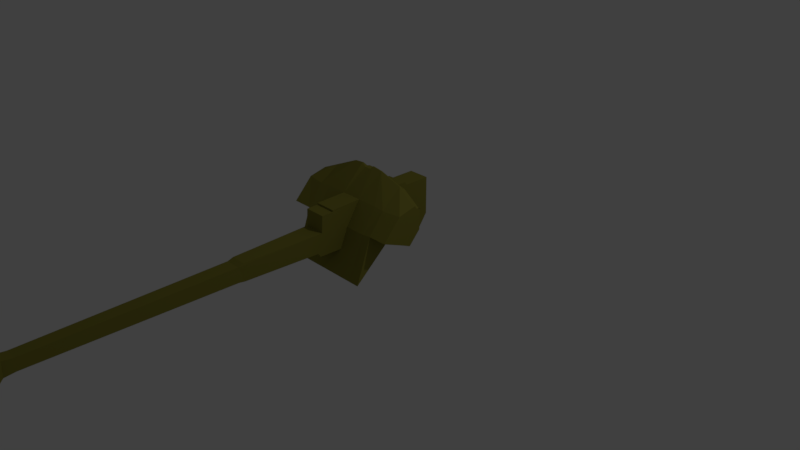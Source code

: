 # Source: Artiglieria_-_Cannone.blend  (saved by Blender 2.79.0; exported with 4.5.12 LTS)
import bpy
from mathutils import Matrix  # noqa: F401  (used for matrix-valued properties, if any)

bpy.ops.wm.read_factory_settings(use_empty=True)
scene = bpy.context.scene
scene.name = 'Scene'

# ---- collections
col_collection_1 = bpy.data.collections.new('Collection 1'); scene.collection.children.link(col_collection_1)

# ---- materials (node trees are filled in below, after node groups)
mat_material = bpy.data.materials.new('Material')
mat_material.alpha_threshold = 0.0
mat_material.use_transparent_shadow = False
mat_material.diffuse_color = (0.2502, 0.2307, 0.0382, 1.0)
mat_material.roughness = 0.5
mat_material.line_color = (0.0, 0.0, 0.0, 1.0)

# ---- material node trees

# ---- world
world_world = bpy.data.worlds.new('World'); scene.world = world_world
world_world.color = (0.05088, 0.05088, 0.05088)
world_world.use_sun_shadow = False
world_world.sun_shadow_jitter_overblur = 0.0
world_world.cycles.sampling_method = 'MANUAL'

# ---- cameras
cam_camera = bpy.data.cameras.new('Camera')
cam_camera.clip_end = 100.0
cam_camera.lens = 35.0
cam_camera.sensor_width = 32.0
cam_camera.sensor_height = 18.0
cam_camera.ortho_scale = 7.314
cam_camera.dof.focus_distance = 0.0
cam_camera.dof.aperture_fstop = 128.0

# ---- lights
light_lamp = bpy.data.lights.new('Lamp', 'POINT')
light_lamp.transmission_factor = 0.0
light_lamp.cutoff_distance = 30.0
light_lamp.energy = 100.0
light_lamp.shadow_buffer_clip_start = 1.001
light_lamp.shadow_soft_size = 0.1
light_lamp.shadow_maximum_resolution = 0.006
light_lamp.use_absolute_resolution = True

# ---- meshes
me_cube_001 = bpy.data.meshes.new('Cube.001')
me_cube_001.from_pydata([(-0.1701, 0.07639, 0.1916), (0.1156, 0.07639, 0.1916), (0.1156, 0.09057, 0.1916), (-0.1701, 0.09057, 0.1916), (0.1156, 0.07639, 0.3016), (-0.1701, 0.07639, 0.3016), (-0.1701, 0.03385, 0.1649), (-0.1701, 0.09057, 0.1352), (-0.1701, 0.05483, 0.2957), (0.1156, 0.05483, 0.2957), (0.1156, 0.03385, 0.1649), (-0.8691, -0.09211, 0.5956), (0.1156, 0.09057, 0.1352), (-0.1701, 0.1462, 0.1381), (0.1156, 0.1462, 0.1381), (-0.1701, 0.1705, 0.3165), (0.1156, 0.1705, 0.3165), (-0.1701, 0.1705, 0.8277), (0.1156, 0.1705, 0.8277), (-0.1701, 0.1042, 0.8277), (0.1156, 0.1042, 0.8277), (-0.1701, 0.09532, 0.8707), (0.1156, 0.09532, 0.8707), (0.7997, 0.02015, 0.8656), (-0.8684, 0.02015, 0.8656), (-0.4558, 0.02015, 0.8656), (-0.1701, 0.02015, 0.8656), (0.1156, 0.02015, 0.8656), (-0.6005, 0.02015, 0.8656), (0.5497, 0.02015, 0.8656), (0.4013, 0.02015, 0.8656), (-0.4558, 0.02015, 0.9223), (0.7997, 0.02015, 0.8633), (-0.865, 0.02002, 0.8654), (-0.6005, 0.02015, 0.9223), (-0.1701, 0.02015, 0.9223), (0.4013, 0.02015, 0.9223), (0.1156, 0.02015, 0.9223), (0.5497, 0.02015, 0.9223), (-0.1701, 0.01555, 0.9602), (-0.4558, 0.01555, 0.9602), (0.7997, 0.01555, 0.883), (-0.8614, 0.01602, 0.8821), (-0.6005, 0.01555, 0.9602), (0.4013, 0.01555, 0.9602), (0.1156, 0.01555, 0.9602), (0.5497, 0.01555, 0.9602), (-0.06352, 0.01555, 1.17), (0.7997, 0.01555, 0.8817), (-0.2632, 0.01555, 1.11), (-0.8657, 0.01636, 0.8835), (-0.6005, 0.01555, 1.0), (0.02712, 0.01555, 1.167), (0.5497, 0.01555, 1.053), (0.2293, 0.01555, 1.111), (-0.06352, 0.008989, 1.172), (0.7997, 0.008989, 0.8835), (-0.8684, 0.00899, 0.8803), (-0.2632, 0.008989, 1.111), (-0.6005, 0.00899, 1.002), (0.5497, 0.008989, 1.055), (0.02712, 0.008989, 1.169), (0.2293, 0.008989, 1.113), (-0.2522, 0.004722, 1.199), (-0.6005, 0.004722, 1.041), (-0.8684, 0.004723, 0.9199), (0.7997, 0.004722, 0.923), (-0.1151, 0.004722, 1.211), (0.2225, 0.004722, 1.195), (0.07374, 0.004722, 1.214), (0.5497, 0.004722, 1.094), (0.7997, 0.001768, 0.9265), (-0.2522, 0.001768, 1.202), (-0.6005, 0.001768, 1.045), (-0.8684, 0.001768, 0.9233), (-0.1152, 0.001292, 1.215), (0.2225, 0.001768, 1.198), (0.5497, 0.001768, 1.098), (0.07374, 0.001768, 1.217), (-0.8684, -0.04395, 0.8659), (-0.4473, -0.05098, 0.8799), (0.7997, -0.04395, 0.8659), (-0.1616, -0.05098, 0.8799), (0.1241, -0.05098, 0.8799), (-0.6022, -0.05098, 0.8682), (0.5491, -0.05098, 0.8667), (0.4098, -0.05098, 0.8799), (-0.1701, -0.1284, 0.8619), (0.1156, -0.1284, 0.8619), (-0.1701, -0.1284, 0.8396), (0.1156, -0.1284, 0.8396), (-0.1701, -0.1586, 0.8372), (0.1156, -0.1586, 0.8372), (-0.1701, -0.1615, 0.6167), (0.1156, -0.1615, 0.6167), (-0.1343, -0.3679, 0.6035), (0.068, -0.3679, 0.6035), (0.04749, -0.856, 0.5555), (-0.1146, -0.8558, 0.5555), (-0.1343, -0.3819, 0.5775), (0.068, -0.3819, 0.5775), (-0.1104, -0.8794, 0.5727), (0.04749, -0.8793, 0.5727), (0.1156, -0.8927, 0.5865), (-0.1701, -0.8927, 0.5865), (-0.1701, -0.9076, 0.5865), (0.1156, -0.9076, 0.5865), (0.1156, -0.9122, 0.6089), (-0.1701, -0.9122, 0.6089), (-0.1427, -0.961, 0.6068), (0.07206, -0.9623, 0.6068), (0.07206, -0.962, 0.3633), (0.07206, -0.9684, 0.4062), (-0.1701, -0.9153, 0.3662), (0.1156, -0.9153, 0.3662), (0.1156, -0.9126, 0.3769), (-0.1701, -0.9126, 0.3769), (0.04749, -0.8812, 0.3865), (-0.1104, -0.8814, 0.3865), (-0.1701, -0.8945, 0.3745), (0.1156, -0.8945, 0.3745), (-0.1146, -0.8565, 0.3996), (0.04749, -0.8566, 0.3996), (0.068, -0.3823, 0.3817), (-0.1343, -0.3823, 0.3817), (-0.1427, -0.9672, 0.4062), (-0.1701, -0.1742, 0.3644), (0.1156, -0.1742, 0.3644), (-0.1427, -0.9607, 0.3633), (0.07206, -0.9684, 0.5817), (-0.1427, -0.9672, 0.5817), (0.05625, -0.9603, 0.5501), (-0.1157, -0.9603, 0.5501), (-0.1157, -0.9603, 0.4314), (0.05625, -0.9603, 0.4314), (-0.09275, -0.9387, 0.5288), (0.03333, -0.9387, 0.5288), (-0.09275, -0.9387, 0.4407), (0.03333, -0.9387, 0.4407), (-0.08849, -0.9262, 0.5323), (0.03398, -0.9262, 0.5323), (0.03398, -0.9245, 0.5455), (-0.08849, -0.9245, 0.5455), (-0.08849, -0.9101, 0.5455), (0.03398, -0.9101, 0.5455), (0.03398, -0.904, 0.521), (-0.08849, -0.904, 0.521), (-0.08849, -0.9262, 0.441), (0.03398, -0.9262, 0.441), (0.03398, -0.9245, 0.4276), (-0.08849, -0.9245, 0.4276), (0.03398, -0.9039, 0.456), (-0.08849, -0.9039, 0.456), (0.03398, -0.9075, 0.4276), (-0.08849, -0.9075, 0.4276), (0.068, -0.3678, 0.3686), (-0.1343, -0.3678, 0.3686), (-0.1617, -0.1101, 0.3148), (0.1271, -0.1101, 0.3148), (0.4013, -0.03123, 0.3724), (0.5497, -0.03123, 0.4673), (0.1156, -0.03123, 0.3724), (-0.1701, -0.03123, 0.3724), (-0.6005, -0.03123, 0.4703), (-0.8684, -0.03123, 0.4703), (0.7997, -0.03123, 0.4673), (-0.4558, -0.03123, 0.3724), (0.1156, -0.1685, 0.3138), (-0.1701, -0.1685, 0.3138), (-0.1701, -0.01202, 0.3271), (-0.4558, -0.01202, 0.3271), (-0.8684, -0.01202, 0.4251), (-0.6005, -0.01202, 0.4251), (0.7997, -0.01202, 0.4221), (0.1156, -0.01202, 0.3271), (0.5497, -0.01202, 0.4221), (0.4013, -0.01202, 0.3271), (0.4013, 0.01823, 0.5963), (0.1156, 0.01823, 0.5963), (0.5497, 0.01823, 0.5963), (-0.1701, 0.01823, 0.5963), (0.7997, 0.01823, 0.5963), (-0.6005, 0.01823, 0.5963), (-0.8684, 0.01823, 0.5963), (-0.4558, 0.01823, 0.5963), (0.4098, -0.1323, 0.01627), (0.5582, -0.1323, 0.01627), (0.1241, -0.1323, 0.01627), (-0.1616, -0.1323, 0.01627), (-0.592, -0.1323, 0.01627), (-0.4473, -0.1323, 0.01627), (-0.1132, -0.9655, 0.6068), (-0.1132, -0.9651, 0.3633), (0.05039, -0.9655, 0.6068), (0.05039, -0.9651, 0.3633), (-0.1181, -0.9713, 0.4062), (-0.1181, -0.9713, 0.5817), (0.04828, -0.9713, 0.5817), (0.04828, -0.9713, 0.4062), (-0.06339, 0.001265, 1.172), (0.02712, 0.001675, 1.169), (0.133, -0.09049, 0.5798), (0.4187, -0.09049, 0.5798), (-0.1527, -0.09049, 0.5798), (0.5488, -0.09049, 0.5959), (-0.5965, -0.09211, 0.5956), (-0.4385, -0.09049, 0.5798), (0.7996, -0.09049, 0.5959)], [(55, 199)], [(194, 192, 128, 113, 114, 111), (129, 110, 193, 197), (107, 108, 109, 191, 193, 110), (125, 128, 192, 195), (153, 151, 152, 154), (109, 130, 196, 191), (134, 133, 137, 138), (191, 196, 197, 193), (194, 198, 195, 192), (112, 198, 194, 111), (30, 29, 38, 36), (29, 23, 32, 38), (28, 24, 33, 34), (30, 27, 37, 36), (27, 26, 35, 37), (112, 129, 197, 198), (33, 34, 43, 42), (34, 31, 40, 43), (35, 37, 45, 39), (37, 36, 44, 45), (31, 35, 39, 40), (26, 25, 31, 35), (25, 28, 34, 31), (39, 40, 49, 47), (41, 46, 53, 48), (44, 46, 53, 54), (43, 42, 50, 51), (38, 36, 44, 46), (38, 32, 41, 46), (54, 53, 60, 62), (53, 48, 56, 60), (51, 50, 57, 59), (45, 44, 54, 52), (39, 45, 52, 47), (40, 43, 51, 49), (57, 59, 64, 65), (59, 58, 63, 64), (61, 62, 68, 69), (58, 55, 67, 63), (49, 47, 55, 58), (52, 54, 62, 61), (47, 52, 61, 55), (49, 51, 59, 58), (67, 63, 72, 75), (66, 70, 77, 71), (68, 70, 77, 76), (60, 62, 68, 70), (60, 56, 66, 70), (76, 77, 85, 86), (77, 71, 81, 85), (73, 74, 79, 84), (76, 78, 83, 86), (69, 68, 76, 78), (63, 64, 73, 72), (65, 64, 73, 74), (75, 72, 80, 82), (72, 73, 84, 80), (83, 82, 87, 88), (90, 89, 91, 92), (87, 88, 90, 89), (92, 91, 93, 94), (93, 94, 96, 95), (95, 96, 100, 99), (100, 99, 98, 97), (98, 97, 102, 101), (102, 101, 104, 103), (103, 104, 105, 106), (106, 105, 108, 107), (196, 195, 198, 197), (130, 125, 195, 196), (114, 113, 116, 115), (116, 115, 120, 119), (119, 120, 117, 118), (117, 118, 121, 122), (121, 122, 123, 124), (123, 124, 156, 155), (132, 131, 136, 135), (131, 132, 133, 134), (135, 136, 138, 137), (139, 140, 148, 147), (139, 140, 141, 142), (146, 145, 151, 152), (143, 144, 145, 146), (142, 141, 144, 143), (147, 148, 149, 150), (150, 149, 153, 154), (156, 155, 127, 126), (170, 172, 163, 166), (173, 175, 160, 165), (176, 174, 161, 159), (169, 170, 166, 162), (171, 172, 163, 164), (175, 176, 159, 160), (174, 169, 162, 161), (182, 183, 171, 172), (179, 181, 173, 175), (177, 179, 175, 176), (180, 184, 170, 169), (182, 184, 170, 172), (177, 178, 174, 176), (180, 178, 174, 169), (25, 28, 182, 184), (27, 26, 180, 178), (30, 27, 178, 177), (26, 25, 184, 180), (29, 23, 181, 179), (29, 30, 177, 179), (24, 28, 182, 183), (204, 202, 185, 186), (201, 202, 185, 187), (203, 201, 187, 188), (206, 205, 189, 190), (203, 206, 190, 188), (127, 126, 168, 167), (168, 167, 158, 157), (61, 200, 199, 75, 67, 55), (61, 69, 78, 200), (199, 75, 82, 83, 78, 200), (82, 80, 206, 203), (80, 84, 205, 206), (82, 83, 201, 203), (83, 86, 202, 201), (85, 86, 202, 204), (79, 11, 205, 84), (24, 183, 171, 164, 11, 79, 74, 65, 57, 50, 42, 33), (81, 207, 204, 85), (23, 181, 173, 165, 207, 81, 71, 66, 56, 48, 41, 32), (165, 160, 204, 207), (186, 204, 160), (185, 186, 160, 159), (189, 190, 166, 163), (189, 163, 205), (164, 163, 205, 11), (188, 187, 161, 162), (188, 162, 166, 190), (187, 185, 159, 161), (4, 1, 2, 12, 14, 16, 18, 20, 22, 27, 158, 10, 9), (90, 88, 83, 201, 158, 167, 127, 155, 123, 100, 96, 94, 92), (89, 87, 82, 203, 157, 168, 126, 156, 124, 99, 95, 93, 91), (123, 122, 97, 100), (99, 124, 121, 98), (98, 101, 118, 121), (105, 104, 101, 118, 119, 116, 154, 152, 146, 143), (135, 139, 142, 143, 105, 108, 109, 130, 132), (125, 130, 132, 133), (113, 128, 125, 133, 137, 147, 150, 154, 116), (137, 147, 139, 135), (117, 122, 97, 102), (102, 103, 106, 144, 145, 151, 153, 115, 120, 117), (107, 110, 129, 131, 136, 140, 141, 144, 106), (112, 134, 131, 129), (111, 114, 115, 153, 149, 148, 138, 134, 112), (136, 140, 148, 138), (14, 13, 15, 16), (16, 15, 17, 18), (18, 17, 19, 20), (22, 20, 19, 21), (21, 26, 27, 22), (15, 13, 7, 3, 0, 5, 8, 6, 157, 26, 21, 19, 17), (158, 10, 6, 157), (9, 10, 6, 8), (9, 8, 5, 4), (4, 5, 0, 1), (2, 1, 0, 3), (2, 3, 7, 12), (14, 12, 7, 13)])
me_cube_001.materials.append(mat_material)
me_cube_001.use_remesh_preserve_volume = False
me_cube_001.use_remesh_preserve_attributes = False
me_cube_001.use_mirror_vertex_groups = False
me_cube_001.update()

# ---- objects
ob_lamp = bpy.data.objects.new('Lamp', light_lamp)
ob_camera = bpy.data.objects.new('Camera', cam_camera)
ob_cube_001 = bpy.data.objects.new('Cube.001', me_cube_001)

# ---- transforms, parenting, visibility, modifiers, constraints
ob_lamp.location = (4.076, 1.005, 5.904)
ob_lamp.rotation_euler = (0.6503, 0.05522, 1.866)
ob_lamp.lock_rotations_4d = False
ob_lamp.empty_display_type = 'ARROWS'
ob_lamp.color = (0.0, 0.0, 0.0, 0.0)
ob_lamp.lineart.crease_threshold = 0.0
ob_camera.location = (7.481, -6.508, 5.344)
ob_camera.rotation_euler = (1.109, 0.0, 0.8149)
ob_camera.lock_rotations_4d = False
ob_camera.empty_display_type = 'ARROWS'
ob_camera.color = (0.0, 0.0, 0.0, 0.0)
ob_camera.display_type = 'WIRE'
ob_camera.lineart.crease_threshold = 0.0
ob_cube_001.location = (0.01389, 3.147e-05, 0.02193)
ob_cube_001.scale = (1.0, 5.241, 1.0)
ob_cube_001.lock_rotations_4d = False
ob_cube_001.empty_display_type = 'ARROWS'
ob_cube_001.lineart.crease_threshold = 0.0

# ---- collection membership
col_collection_1.objects.link(ob_lamp)
col_collection_1.objects.link(ob_camera)
col_collection_1.objects.link(ob_cube_001)

# ---- scene / render settings (as saved in the file)
scene.camera = ob_camera
scene.frame_start = 1; scene.frame_end = 250; scene.frame_set(1)
scene.render.engine = 'BLENDER_EEVEE_NEXT'
scene.render.resolution_percentage = 50
scene.render.dither_intensity = 0.0
scene.cycles.use_denoising = False
scene.cycles.samples = 128
scene.cycles.sampling_pattern = 'TABULATED_SOBOL'
scene.cycles.use_adaptive_sampling = False
scene.cycles.use_light_tree = False
scene.cycles.blur_glossy = 0.0
scene.cycles.sample_clamp_indirect = 0.0
scene.view_settings.view_transform = 'Standard'
bpy.context.view_layer.update()

